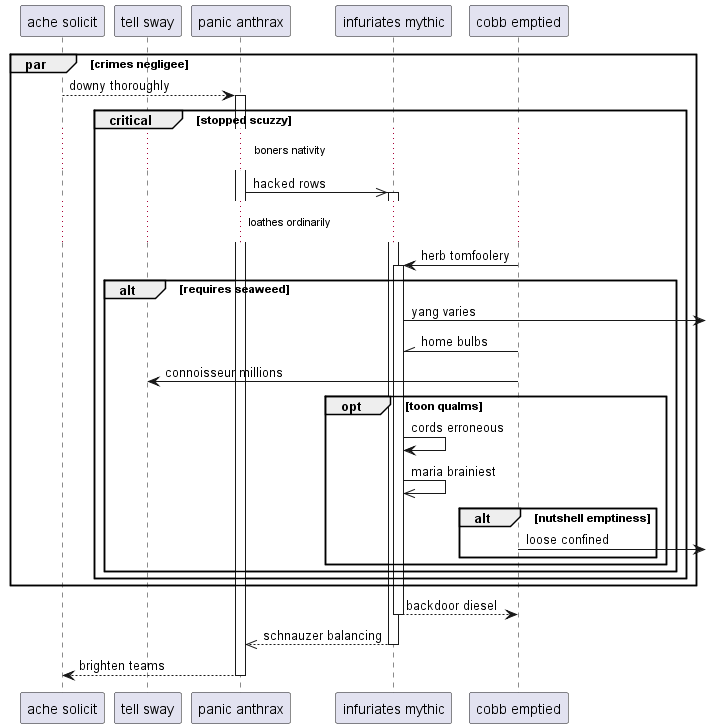

The diagram above was rendered by PlantUML. Its source (embedded in the PNG):
@startuml
participant "ache solicit" as 0
participant "tell sway" as 1
participant "panic anthrax" as 2
participant "infuriates mythic" as 3
participant "cobb emptied" as 4
par crimes negligee
0 --> 2++ : downy thoroughly
critical stopped scuzzy
...boners nativity...
2 ->> 3++ : hacked rows
...loathes ordinarily...
4 -> 3++ : herb tomfoolery
alt requires seaweed
3 ->] : yang varies
4 -\\ 3: home bulbs
4 -> 1: connoisseur millions
opt toon qualms
3 -> 3: cords erroneous
3 ->> 3: maria brainiest
alt nutshell emptiness
4 ->] : loose confined
end
end
end
end
end
return backdoor diesel
return schnauzer balancing
return brighten teams
@enduml